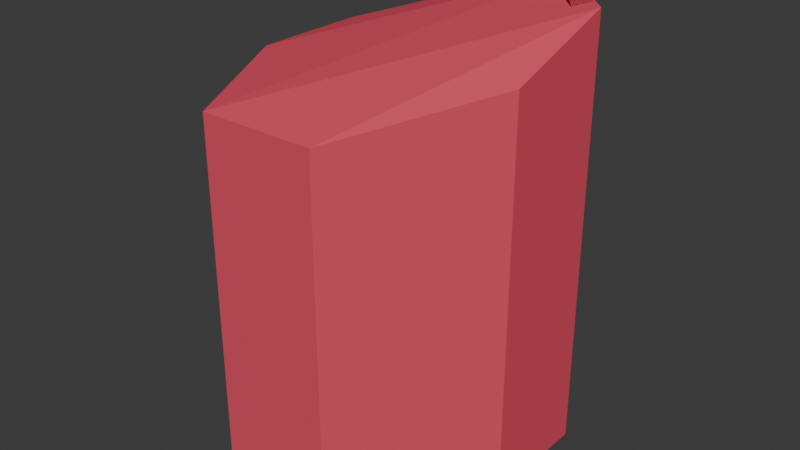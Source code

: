 # Source: conduitd.blend  (saved by Blender 4.2.66; exported with 4.5.12 LTS)
import bpy
from mathutils import Matrix  # noqa: F401  (used for matrix-valued properties, if any)

bpy.ops.wm.read_factory_settings(use_empty=True)
scene = bpy.context.scene
scene.name = 'Scene'

# ---- collections
col_collection = bpy.data.collections.new('Collection'); scene.collection.children.link(col_collection)

# ---- materials (node trees are filled in below, after node groups)
mat_f_im_flat_generic = bpy.data.materials.new('f_im flat_generic')
mat_f_im_flat_generic.diffuse_color = (0.7294, 0.06179, 0.455, 1.0)
mat_f_im_panel_i = bpy.data.materials.new('f_im panel_i')
mat_f_im_panel_i.diffuse_color = (0.5645, 0.7247, 0.2603, 1.0)
mat_hard_metal_thin_for = bpy.data.materials.new('hard_metal_thin_for')
mat_hard_metal_thin_for.diffuse_color = (0.7576, 0.08557, 0.1328, 1.0)

# ---- material node trees

# ---- world
world_world = bpy.data.worlds.new('World'); scene.world = world_world
world_world.use_nodes = True; world_world.node_tree.nodes.clear()
_N = world_world.node_tree.nodes; _L = world_world.node_tree.links
n0 = _N.new('ShaderNodeOutputWorld'); n0.name = 'World Output'; n0.location = (300, 300)
n1 = _N.new('ShaderNodeBackground'); n1.name = 'Background'; n1.location = (10, 300)
n1.inputs[0].default_value = (0.05088, 0.05088, 0.05088, 1.0)
_L.new(n1.outputs[0], n0.inputs[0])
n0.is_active_output = True
world_world.color = (0.05088, 0.05088, 0.05088)
world_world.sun_shadow_jitter_overblur = 0.0

# ---- meshes
me_conduitd = bpy.data.meshes.new('conduitD')
me_conduitd.from_pydata([(-0.001457, -0.004694, -45.69), (-30.81, -12.77, -45.69), (35.86, -0.004701, -56.76), (-35.87, 14.85, -56.76), (-30.81, 12.76, -56.76), (-12.76, -30.82, -56.76), (-14.86, -35.87, -56.76), (21.78, -21.79, -50.82), (30.81, -12.77, -45.69), (30.81, 12.76, -45.69), (12.76, 30.81, -45.69), (12.76, 30.81, -56.76), (-12.76, 30.81, -56.76), (-12.76, 30.81, -45.69), (-30.81, -12.77, -56.76), (-30.81, 12.76, -45.69), (-12.76, -30.82, -45.69), (12.76, -30.82, -45.69), (-14.86, 35.86, -56.76), (-35.87, 14.85, 37.1), (-35.87, -14.86, -56.76), (30.81, 12.76, 29.27), (-12.76, 30.81, 29.27), (-0.001457, -0.004692, 29.27), (15.79, 35.86, 44.37), (30.81, 12.76, 54.51), (-14.86, 35.86, 46.88), (-35.87, -14.86, 37.1), (14.85, -35.87, 37.1), (25.36, -25.36, 39.32), (30.81, -0.004699, 42.98), (30.81, -12.77, 29.27), (12.76, 30.81, 29.27), (-12.76, 30.81, 46.88), (-30.81, -12.77, 37.1), (-30.81, -12.77, 29.27), (-12.76, -30.82, 37.1), (-12.76, -30.82, 29.27), (12.76, -30.82, 37.1), (12.76, -30.82, 29.27), (14.85, 35.86, -56.76), (35.86, -0.0047, 42.98), (13.69, 30.81, 44.37), (21.78, 21.78, 60.23), (25.36, 25.36, 60.23), (35.86, 14.85, -56.76), (21.78, -21.79, 39.32), (30.81, -12.77, 40.02), (35.86, -14.86, -48.43), (35.86, -14.86, 40.02), (-35.87, -0.004691, 39.46), (-30.81, 12.76, 37.1), (-30.81, -0.004688, 39.46), (-30.81, 12.76, 29.27), (25.36, -25.36, -50.82), (12.76, -30.82, -56.76), (30.81, -0.004701, -56.76), (30.81, 12.76, -56.76), (35.86, 14.85, 54.51), (30.81, -12.77, -48.43), (-10.43, -53.59, 37.1), (-10.43, -53.59, -56.76), (10.42, -53.59, -56.76), (14.85, -35.87, -56.76), (-14.86, -35.87, 37.1), (-14.86, -49.16, 37.1), (14.85, -49.16, -56.76), (-14.86, -49.16, -56.76), (14.85, -49.16, 37.1), (10.42, -53.59, 37.1)], [], [(0, 9, 8), (0, 10, 9), (0, 13, 10), (0, 15, 13), (0, 1, 15), (0, 16, 1), (0, 17, 16), (0, 8, 17), (56, 2, 59), (2, 56, 45), (40, 45, 57), (57, 11, 40), (18, 40, 11), (11, 12, 18), (3, 18, 12), (12, 4, 3), (20, 3, 4), (4, 14, 20), (6, 20, 14), (14, 5, 6), (63, 6, 5), (5, 55, 63), (7, 54, 55), (7, 59, 48), (9, 59, 8), (59, 9, 57), (11, 57, 9), (9, 10, 11), (12, 11, 10), (10, 13, 12), (4, 12, 13), (13, 15, 4), (14, 4, 15), (15, 1, 14), (5, 14, 1), (1, 16, 5), (55, 5, 16), (16, 17, 55), (59, 7, 17), (17, 8, 59), (18, 3, 19), (50, 20, 27), (21, 23, 31), (32, 23, 21), (22, 23, 32), (53, 23, 22), (35, 23, 53), (37, 23, 35), (39, 23, 37), (31, 23, 39), (48, 29, 54), (49, 41, 47), (30, 47, 41), (44, 24, 43), (43, 25, 44), (24, 26, 42), (33, 42, 26), (26, 19, 33), (51, 33, 19), (50, 27, 52), (34, 52, 27), (27, 64, 34), (36, 34, 64), (64, 28, 36), (38, 36, 28), (28, 29, 38), (46, 38, 29), (47, 30, 31), (21, 31, 30), (25, 43, 21), (32, 21, 42), (42, 33, 32), (22, 32, 33), (33, 51, 22), (53, 22, 51), (52, 34, 53), (35, 53, 34), (34, 36, 35), (37, 35, 36), (36, 38, 37), (39, 37, 38), (38, 46, 39), (31, 39, 46), (58, 2, 45), (41, 49, 48), (24, 45, 40), (24, 44, 45), (26, 40, 18), (26, 24, 40), (19, 26, 18), (20, 50, 3), (64, 20, 6), (64, 27, 20), (29, 28, 54), (25, 30, 58), (30, 25, 21), (58, 41, 48), (41, 58, 30), (42, 43, 24), (43, 42, 21), (58, 44, 25), (44, 58, 45), (47, 46, 49), (46, 47, 31), (49, 29, 48), (29, 49, 46), (19, 50, 51), (50, 19, 3), (51, 52, 53), (52, 51, 50), (54, 28, 63), (54, 63, 55), (54, 7, 48), (7, 55, 17), (57, 56, 59), (56, 57, 45), (58, 48, 2), (2, 48, 59), (60, 61, 62), (60, 62, 69), (6, 63, 66), (66, 67, 6), (28, 64, 65), (65, 68, 28), (64, 6, 67), (67, 65, 64), (63, 28, 68), (68, 66, 63), (65, 67, 61), (61, 60, 65), (67, 66, 62), (62, 61, 67), (66, 68, 69), (69, 62, 66), (68, 65, 60), (60, 69, 68)])
me_conduitd.polygons.foreach_set('use_smooth', [True] * 136)
me_conduitd.polygons.foreach_set('material_index', [0, 0, 0, 0, 0, 0, 0, 0, 1, 1, 1, 1, 1, 1, 1, 1, 1, 1, 1, 1, 1, 1, 1, 1, 1, 1, 1, 1, 1, 1, 1, 1, 1, 1, 1, 1, 1, 1, 1, 1, 1, 1, 0, 0, 0, 0, 0, 0, 0, 0, 1, 1, 1, 1, 1, 1, 1, 1, 1, 1, 1, 1, 1, 1, 1, 1, 1, 1, 1, 1, 1, 1, 1, 1, 1, 1, 1, 1, 1, 1, 1, 1, 1, 1, 1, 1, 1, 1, 1, 1, 1, 1, 1, 1, 1, 1, 1, 1, 1, 1, 1, 1, 1, 1, 1, 1, 1, 1, 1, 1, 1, 1, 1, 1, 1, 1, 1, 1, 1, 1, 1, 1, 1, 1, 1, 1, 1, 1, 1, 1, 1, 1, 1, 1, 1, 1])
_k = set([(1, 15), (1, 16), (2, 45), (2, 48), (3, 18), (3, 20), (4, 12), (4, 14), (5, 14), (5, 55), (6, 20), (6, 67), (7, 55), (7, 59), (8, 9), (8, 17), (9, 10), (10, 13), (11, 12), (11, 57), (13, 15), (16, 17), (18, 40), (19, 26), (19, 50), (21, 31), (21, 32), (22, 32), (22, 53), (24, 26), (24, 44), (25, 30), (25, 43), (27, 50), (27, 64), (28, 29), (28, 68), (29, 49), (30, 47), (31, 39), (33, 42), (33, 51), (34, 36), (34, 52), (35, 37), (35, 53), (36, 38), (37, 39), (38, 46), (40, 45), (41, 49), (41, 58), (42, 43), (44, 58), (46, 47), (48, 54), (51, 52), (54, 63), (56, 57), (56, 59), (60, 61), (60, 65), (60, 69), (61, 62), (61, 67), (62, 66), (62, 69), (63, 66), (64, 65), (65, 67), (66, 68), (68, 69)])
me_conduitd.attributes.new('sharp_edge', 'BOOLEAN', 'EDGE').data.foreach_set('value', [ (min(e.vertices), max(e.vertices)) in _k for e in me_conduitd.edges])
_uv = me_conduitd.uv_layers.new(name='UVMap_0')
_uv.uv.foreach_set('vector', [0.6916, 0.03433, 0.6039, 0.07063, 0.6039, -0.00197, 0.6916, 0.03433, 0.6553, 0.122, 0.6039, 0.07063, 0.6916, 0.03433, 0.7279, 0.122, 0.6553, 0.122, 0.6916, 0.03433, 0.7792, 0.07063, 0.7279, 0.122, 0.6916, 0.03433, 0.7792, -0.00197, 0.7792, 0.07063, 0.6916, 0.03433, 0.7279, -0.05331, 0.7792, -0.00197, 0.6916, 0.03433, 0.6553, -0.05331, 0.7279, -0.05331, 0.6916, 0.03433, 0.6039, -0.00197, 0.6553, -0.05331, 0.5207, -0.9452, 0.5207, -1.018, 0.4978, -0.9452, 0.5207, -1.018, 0.5207, -0.9452, 0.5473, -1.018, 0.585, -0.7164, 0.5473, -1.018, 0.5436, -0.9452, 0.5436, -0.9452, 0.576, -0.6864, 0.585, -0.7164, 0.585, -0.2904, 0.585, -0.7164, 0.576, -0.6864, 0.576, -0.6864, 0.576, -0.3204, 0.585, -0.2904, 0.5473, 0.01089, 0.585, -0.2904, 0.576, -0.3204, 0.576, -0.3204, 0.5436, -0.06158, 0.5473, 0.01089, 0.494, 0.01089, 0.5473, 0.01089, 0.5436, -0.06158, 0.5436, -0.06158, 0.4978, -0.06158, 0.494, 0.01089, 0.4564, -0.2904, 0.494, 0.01089, 0.4978, -0.06158, 0.4978, -0.06158, 0.4654, -0.3204, 0.4564, -0.2904, 0.4564, -0.7164, 0.4564, -0.2904, 0.4654, -0.3204, 0.4654, -0.3204, 0.4654, -0.6864, 0.4564, -0.7164, 0.4816, -0.8158, 0.4752, -0.867, 0.4654, -0.6864, 0.4816, -0.8158, 0.4978, -0.9452, 0.494, -1.018, 0.185, -0.838, 0.3982, -0.88, 0.3982, -0.838, 0.3982, -0.88, 0.185, -0.838, 0.185, -1.008, 0.7129, -1.008, 0.9261, -1.008, 0.9261, -0.838, 0.9261, -0.838, 0.7129, -0.838, 0.7129, -1.008, 0.4996, -1.008, 0.7129, -1.008, 0.7129, -0.838, 0.7129, -0.838, 0.4996, -0.838, 0.4996, -1.008, 0.8053, -1.008, 1.018, -1.008, 1.018, -0.838, 1.018, -0.838, 0.8053, -0.838, 0.8053, -1.008, 0.5921, -1.008, 0.8053, -1.008, 0.8053, -0.838, 0.8053, -0.838, 0.5921, -0.838, 0.5921, -1.008, 0.4906, -1.008, 0.7038, -1.008, 0.7038, -0.838, 0.7038, -0.838, 0.4906, -0.838, 0.4906, -1.008, 0.2774, -1.008, 0.4906, -1.008, 0.4906, -0.838, 0.4906, -0.838, 0.2774, -0.838, 0.2774, -1.008, 0.3982, -0.88, 0.5048, -0.9167, 0.6114, -0.838, 0.6114, -0.838, 0.3982, -0.838, 0.3982, -0.88, 0.15, -1.008, 0.3982, -1.008, 0.3982, 0.4306, 0.5223, 0.4669, 0.6464, -1.008, 0.6464, 0.4306, 0.7792, 0.07063, 0.6916, 0.03433, 0.7792, -0.00197, 0.7279, 0.122, 0.6916, 0.03433, 0.7792, 0.07063, 0.6553, 0.122, 0.6916, 0.03433, 0.7279, 0.122, 0.6039, 0.07063, 0.6916, 0.03433, 0.6553, 0.122, 0.6039, -0.00197, 0.6916, 0.03433, 0.6039, 0.07063, 0.6553, -0.05331, 0.6916, 0.03433, 0.6039, -0.00197, 0.7279, -0.05331, 0.6916, 0.03433, 0.6553, -0.05331, 0.7792, -0.00197, 0.6916, 0.03433, 0.7279, -0.05331, 0.8053, -0.88, 0.6812, 0.4646, 0.6812, -0.9167, 0.494, -1.018, 0.5207, -1.018, 0.4978, -0.9452, 0.5207, -0.9452, 0.4978, -0.9452, 0.5207, -1.018, 0.5662, -0.867, 0.585, -0.7298, 0.5598, -0.8158, 0.5598, -0.8158, 0.5436, -0.9452, 0.5662, -0.867, 0.585, -0.7298, 0.585, -0.2904, 0.576, -0.6998, 0.576, -0.3204, 0.576, -0.6998, 0.585, -0.2904, 0.585, -0.2904, 0.5473, 0.01089, 0.576, -0.3204, 0.5436, -0.06158, 0.576, -0.3204, 0.5473, 0.01089, 0.5207, 0.01089, 0.494, 0.01089, 0.5207, -0.06158, 0.4978, -0.06158, 0.5207, -0.06158, 0.494, 0.01089, 0.494, 0.01089, 0.4564, -0.2904, 0.4978, -0.06158, 0.4654, -0.3204, 0.4978, -0.06158, 0.4564, -0.2904, 0.4564, -0.2904, 0.4564, -0.7164, 0.4654, -0.3204, 0.4654, -0.6864, 0.4654, -0.3204, 0.4564, -0.7164, 0.4564, -0.7164, 0.4752, -0.867, 0.4654, -0.6864, 0.4816, -0.8158, 0.4654, -0.6864, 0.4752, -0.867, 0.3982, 0.4754, 0.2916, 0.5208, 0.3982, 0.3107, 0.185, 0.3107, 0.3982, 0.3107, 0.2916, 0.5208, 0.9261, 0.6974, 0.8195, 0.7851, 0.9261, 0.3107, 0.7129, 0.3107, 0.9261, 0.3107, 0.7207, 0.542, 0.7207, 0.542, 0.4996, 0.5805, 0.7129, 0.3107, 0.4996, 0.3107, 0.7129, 0.3107, 0.4996, 0.5805, 1.018, 0.5805, 0.8053, 0.4306, 1.018, 0.3107, 0.8053, 0.3107, 1.018, 0.3107, 0.8053, 0.4306, 0.6987, 0.4669, 0.5921, 0.4306, 0.8053, 0.3107, 0.5921, 0.3107, 0.8053, 0.3107, 0.5921, 0.4306, 0.7038, 0.4306, 0.4906, 0.4306, 0.7038, 0.3107, 0.4906, 0.3107, 0.7038, 0.3107, 0.4906, 0.4306, 0.4906, 0.4306, 0.2774, 0.4306, 0.4906, 0.3107, 0.2774, 0.3107, 0.4906, 0.3107, 0.2774, 0.4306, 0.6114, 0.4306, 0.5048, 0.4646, 0.6114, 0.3107, 0.3982, 0.3107, 0.6114, 0.3107, 0.5048, 0.4646, 1.053, 0.6974, 0.9294, -1.008, 1.053, -1.008, 0.9294, 0.5208, 0.8053, 0.4754, 0.8053, -0.88, 0.4828, 0.542, 0.2424, -1.008, 0.4906, -1.008, 0.4828, 0.542, 0.3665, 0.7851, 0.2424, -1.008, 0.7388, 0.5805, 0.4906, -1.008, 0.7388, -1.008, 0.7388, 0.5805, 0.4828, 0.542, 0.4906, -1.008, 0.3982, 0.4306, 0.15, 0.5805, 0.15, -1.008, 0.6464, -1.008, 0.5223, 0.4669, 0.3982, -1.008, 0.7129, 0.4306, 0.4647, -1.008, 0.7129, -1.008, 0.7129, 0.4306, 0.4647, 0.4306, 0.4647, -1.008, 0.6812, 0.4646, 0.5571, 0.4306, 0.6812, -0.9167, 0.5436, -0.9452, 0.5207, -0.9452, 0.5473, -1.018, 0.2916, 0.5208, 0.185, 0.6974, 0.185, 0.3107, 1.053, 0.6974, 0.9294, 0.5208, 0.8053, -0.88, 0.5207, -1.018, 0.5473, -1.018, 0.5207, -0.9452, 0.576, -0.6998, 0.5598, -0.8158, 0.585, -0.7298, 0.8195, 0.7851, 0.7207, 0.542, 0.9261, 0.3107, 0.5473, -1.018, 0.5662, -0.867, 0.5436, -0.9452, 0.3665, 0.7851, 0.2424, 0.6974, 0.2424, -1.008, 0.4978, -0.9452, 0.4816, -0.8158, 0.494, -1.018, 0.5048, 0.4646, 0.3982, 0.4754, 0.3982, 0.3107, 0.8053, 0.4754, 0.6812, 0.4646, 0.8053, -0.88, 0.4752, -0.867, 0.494, -1.018, 0.4816, -0.8158, 0.5473, 0.01089, 0.5207, 0.01089, 0.5436, -0.06158, 0.5223, 0.4669, 0.3982, 0.4306, 0.3982, -1.008, 0.8053, 0.4306, 0.6987, 0.4669, 0.8053, 0.3107, 0.5207, -0.06158, 0.5436, -0.06158, 0.5207, 0.01089, 0.6812, -0.9167, 0.5571, 0.4306, 0.5571, -1.008, 0.4752, -0.867, 0.4564, -0.7164, 0.4654, -0.6864, 0.4752, -0.867, 0.4816, -0.8158, 0.494, -1.018, 0.5048, -0.9167, 0.6114, -1.008, 0.6114, -0.838, 0.185, -1.008, 0.2916, -1.008, 0.3982, -0.88, 0.5207, -0.9452, 0.5436, -0.9452, 0.5473, -1.018, 1.053, 0.6974, 0.8053, -0.88, 0.9294, -1.008, 0.5207, -1.018, 0.494, -1.018, 0.4978, -0.9452, 0.8112, 0.4306, 0.8112, -1.008, 0.9854, -1.008, 0.8112, 0.4306, 0.9854, -1.008, 0.9854, 0.4306, 0.4564, -0.2904, 0.4564, -0.7164, 0.4325, -0.7164, 0.4325, -0.7164, 0.4325, -0.2904, 0.4564, -0.2904, 0.4564, -0.7164, 0.4564, -0.2904, 0.4325, -0.2904, 0.4325, -0.2904, 0.4325, -0.7164, 0.4564, -0.7164, 0.7492, 0.4306, 0.7492, -1.008, 0.8602, -1.008, 0.8602, -1.008, 0.8602, 0.4306, 0.7492, 0.4306, 0.5571, -1.008, 0.5571, 0.4306, 0.4461, 0.4306, 0.4461, 0.4306, 0.4461, -1.008, 0.5571, -1.008, 0.7588, 0.4306, 0.7588, -1.008, 0.8112, -1.008, 0.8112, -1.008, 0.8112, 0.4306, 0.7588, 0.4306, 0.4325, -0.2904, 0.4325, -0.7164, 0.4246, -0.6529, 0.4246, -0.6529, 0.4246, -0.3539, 0.4325, -0.2904, 0.4461, -1.008, 0.4461, 0.4306, 0.3937, 0.4306, 0.3937, 0.4306, 0.3937, -1.008, 0.4461, -1.008, 0.4325, -0.7164, 0.4325, -0.2904, 0.4246, -0.3539, 0.4246, -0.3539, 0.4246, -0.6529, 0.4325, -0.7164])
me_conduitd.materials.append(mat_f_im_flat_generic)
me_conduitd.materials.append(mat_f_im_panel_i)
me_conduitd.update()
me_conduitd_havok = bpy.data.meshes.new('$conduitD_havok')
me_conduitd_havok.from_pydata([(36.35, -6.356, -56.8), (36.35, 23.76, -56.8), (15.06, 45.05, -56.8), (-15.06, 45.05, -56.8), (-36.35, 23.76, -56.8), (-36.35, -6.356, -56.8), (-15.06, -45.05, -56.8), (15.06, -45.05, -56.8), (36.35, -6.356, 46.78), (36.35, 23.76, 56.8), (15.06, 45.05, 56.8), (-15.06, 45.05, 47.12), (-36.35, 23.76, 40.78), (-36.35, -6.356, 40.78), (-15.06, -45.05, 40.78), (15.06, -45.05, 40.78)], [], [(15, 7, 0, 8), (4, 5, 13, 12), (5, 4, 3), (5, 3, 2), (5, 2, 1), (5, 1, 0), (3, 4, 12, 11), (15, 9, 14), (7, 6, 5, 0), (14, 6, 7, 15), (10, 13, 14, 9), (8, 9, 15), (5, 6, 14, 13), (11, 12, 10), (12, 13, 10), (8, 0, 1, 9), (11, 10, 2, 3), (10, 9, 1, 2)])
me_conduitd_havok.materials.append(mat_hard_metal_thin_for)
me_conduitd_havok.update()
me_conduitd_1 = bpy.data.meshes.new('@conduitD')
me_conduitd_1.from_pydata([(-0.001457, -0.004694, -45.69), (-30.81, -12.77, -45.69), (35.86, -0.004701, -56.76), (-35.87, 14.85, -56.76), (-30.81, 12.76, -56.76), (-12.76, -30.82, -56.76), (-14.86, -35.87, -56.76), (21.78, -21.79, -50.82), (30.81, -12.77, -45.69), (30.81, 12.76, -45.69), (12.76, 30.81, -45.69), (12.76, 30.81, -56.76), (-12.76, 30.81, -56.76), (-12.76, 30.81, -45.69), (-30.81, -12.77, -56.76), (-30.81, 12.76, -45.69), (-12.76, -30.82, -45.69), (12.76, -30.82, -45.69), (-14.86, 35.86, -56.76), (-35.87, 14.85, 37.1), (-35.87, -14.86, -56.76), (30.81, 12.76, 29.27), (-12.76, 30.81, 29.27), (-0.001457, -0.004692, 29.27), (15.79, 35.86, 44.37), (30.81, 12.76, 54.51), (-14.86, 35.86, 46.88), (-35.87, -14.86, 37.1), (14.85, -35.87, 37.1), (25.36, -25.36, 39.32), (30.81, -0.004699, 42.98), (30.81, -12.77, 29.27), (12.76, 30.81, 29.27), (-12.76, 30.81, 46.88), (-30.81, -12.77, 37.1), (-30.81, -12.77, 29.27), (-12.76, -30.82, 37.1), (-12.76, -30.82, 29.27), (12.76, -30.82, 37.1), (12.76, -30.82, 29.27), (14.85, 35.86, -56.76), (35.86, -0.0047, 42.98), (13.69, 30.81, 44.37), (21.78, 21.78, 60.23), (25.36, 25.36, 60.23), (35.86, 14.85, -56.76), (21.78, -21.79, 39.32), (30.81, -12.77, 40.02), (35.86, -14.86, -48.43), (35.86, -14.86, 40.02), (-35.87, -0.004691, 39.46), (-30.81, 12.76, 37.1), (-30.81, -0.004688, 39.46), (-30.81, 12.76, 29.27), (25.36, -25.36, -50.82), (12.76, -30.82, -56.76), (30.81, -0.004701, -56.76), (30.81, 12.76, -56.76), (35.86, 14.85, 54.51), (30.81, -12.77, -48.43), (-10.43, -53.59, 37.1), (-10.43, -53.59, -56.76), (10.42, -53.59, -56.76), (14.85, -35.87, -56.76), (-14.86, -35.87, 37.1), (-14.86, -49.16, 37.1), (14.85, -49.16, -56.76), (-14.86, -49.16, -56.76), (14.85, -49.16, 37.1), (10.42, -53.59, 37.1)], [], [(0, 9, 8), (0, 10, 9), (0, 13, 10), (0, 15, 13), (0, 1, 15), (0, 16, 1), (0, 17, 16), (0, 8, 17), (56, 2, 59), (2, 56, 45), (40, 45, 57), (57, 11, 40), (18, 40, 11), (11, 12, 18), (3, 18, 12), (12, 4, 3), (20, 3, 4), (4, 14, 20), (6, 20, 14), (14, 5, 6), (63, 6, 5), (5, 55, 63), (7, 54, 55), (7, 59, 48), (9, 59, 8), (59, 9, 57), (11, 57, 9), (9, 10, 11), (12, 11, 10), (10, 13, 12), (4, 12, 13), (13, 15, 4), (14, 4, 15), (15, 1, 14), (5, 14, 1), (1, 16, 5), (55, 5, 16), (16, 17, 55), (59, 7, 17), (17, 8, 59), (18, 3, 19), (50, 20, 27), (21, 23, 31), (32, 23, 21), (22, 23, 32), (53, 23, 22), (35, 23, 53), (37, 23, 35), (39, 23, 37), (31, 23, 39), (48, 29, 54), (49, 41, 47), (30, 47, 41), (44, 24, 43), (43, 25, 44), (24, 26, 42), (33, 42, 26), (26, 19, 33), (51, 33, 19), (50, 27, 52), (34, 52, 27), (27, 64, 34), (36, 34, 64), (64, 28, 36), (38, 36, 28), (28, 29, 38), (46, 38, 29), (47, 30, 31), (21, 31, 30), (25, 43, 21), (32, 21, 42), (42, 33, 32), (22, 32, 33), (33, 51, 22), (53, 22, 51), (52, 34, 53), (35, 53, 34), (34, 36, 35), (37, 35, 36), (36, 38, 37), (39, 37, 38), (38, 46, 39), (31, 39, 46), (58, 2, 45), (41, 49, 48), (24, 45, 40), (24, 44, 45), (26, 40, 18), (26, 24, 40), (19, 26, 18), (20, 50, 3), (64, 20, 6), (64, 27, 20), (29, 28, 54), (25, 30, 58), (30, 25, 21), (58, 41, 48), (41, 58, 30), (42, 43, 24), (43, 42, 21), (58, 44, 25), (44, 58, 45), (47, 46, 49), (46, 47, 31), (49, 29, 48), (29, 49, 46), (19, 50, 51), (50, 19, 3), (51, 52, 53), (52, 51, 50), (54, 28, 63), (54, 63, 55), (54, 7, 48), (7, 55, 17), (57, 56, 59), (56, 57, 45), (58, 48, 2), (2, 48, 59), (60, 61, 62), (60, 62, 69), (6, 63, 66), (66, 67, 6), (28, 64, 65), (65, 68, 28), (64, 6, 67), (67, 65, 64), (63, 28, 68), (68, 66, 63), (65, 67, 61), (61, 60, 65), (67, 66, 62), (62, 61, 67), (66, 68, 69), (69, 62, 66), (68, 65, 60), (60, 69, 68)])
me_conduitd_1.polygons.foreach_set('use_smooth', [True] * 136)
_k = set([(1, 15), (1, 16), (2, 45), (2, 48), (3, 18), (3, 20), (4, 12), (4, 14), (5, 14), (5, 55), (6, 20), (6, 67), (7, 55), (7, 59), (8, 9), (8, 17), (9, 10), (10, 13), (11, 12), (11, 57), (13, 15), (16, 17), (18, 40), (19, 26), (19, 50), (21, 31), (21, 32), (22, 32), (22, 53), (24, 26), (24, 44), (25, 30), (25, 43), (27, 50), (27, 64), (28, 29), (28, 68), (29, 49), (30, 47), (31, 39), (33, 42), (33, 51), (34, 36), (34, 52), (35, 37), (35, 53), (36, 38), (37, 39), (38, 46), (40, 45), (41, 49), (41, 58), (42, 43), (44, 58), (46, 47), (48, 54), (51, 52), (54, 63), (56, 57), (56, 59), (60, 61), (60, 65), (60, 69), (61, 62), (61, 67), (62, 66), (62, 69), (63, 66), (64, 65), (65, 67), (66, 68), (68, 69)])
me_conduitd_1.attributes.new('sharp_edge', 'BOOLEAN', 'EDGE').data.foreach_set('value', [ (min(e.vertices), max(e.vertices)) in _k for e in me_conduitd_1.edges])
_uv = me_conduitd_1.uv_layers.new(name='UVMap_0')
_uv.uv.foreach_set('vector', [0.6916, 0.03433, 0.6039, 0.07063, 0.6039, -0.00197, 0.6916, 0.03433, 0.6553, 0.122, 0.6039, 0.07063, 0.6916, 0.03433, 0.7279, 0.122, 0.6553, 0.122, 0.6916, 0.03433, 0.7792, 0.07063, 0.7279, 0.122, 0.6916, 0.03433, 0.7792, -0.00197, 0.7792, 0.07063, 0.6916, 0.03433, 0.7279, -0.05331, 0.7792, -0.00197, 0.6916, 0.03433, 0.6553, -0.05331, 0.7279, -0.05331, 0.6916, 0.03433, 0.6039, -0.00197, 0.6553, -0.05331, 0.5207, -0.9452, 0.5207, -1.018, 0.4978, -0.9452, 0.5207, -1.018, 0.5207, -0.9452, 0.5473, -1.018, 0.585, -0.7164, 0.5473, -1.018, 0.5436, -0.9452, 0.5436, -0.9452, 0.576, -0.6864, 0.585, -0.7164, 0.585, -0.2904, 0.585, -0.7164, 0.576, -0.6864, 0.576, -0.6864, 0.576, -0.3204, 0.585, -0.2904, 0.5473, 0.01089, 0.585, -0.2904, 0.576, -0.3204, 0.576, -0.3204, 0.5436, -0.06158, 0.5473, 0.01089, 0.494, 0.01089, 0.5473, 0.01089, 0.5436, -0.06158, 0.5436, -0.06158, 0.4978, -0.06158, 0.494, 0.01089, 0.4564, -0.2904, 0.494, 0.01089, 0.4978, -0.06158, 0.4978, -0.06158, 0.4654, -0.3204, 0.4564, -0.2904, 0.4564, -0.7164, 0.4564, -0.2904, 0.4654, -0.3204, 0.4654, -0.3204, 0.4654, -0.6864, 0.4564, -0.7164, 0.4816, -0.8158, 0.4752, -0.867, 0.4654, -0.6864, 0.4816, -0.8158, 0.4978, -0.9452, 0.494, -1.018, 0.185, -0.838, 0.3982, -0.88, 0.3982, -0.838, 0.3982, -0.88, 0.185, -0.838, 0.185, -1.008, 0.7129, -1.008, 0.9261, -1.008, 0.9261, -0.838, 0.9261, -0.838, 0.7129, -0.838, 0.7129, -1.008, 0.4996, -1.008, 0.7129, -1.008, 0.7129, -0.838, 0.7129, -0.838, 0.4996, -0.838, 0.4996, -1.008, 0.8053, -1.008, 1.018, -1.008, 1.018, -0.838, 1.018, -0.838, 0.8053, -0.838, 0.8053, -1.008, 0.5921, -1.008, 0.8053, -1.008, 0.8053, -0.838, 0.8053, -0.838, 0.5921, -0.838, 0.5921, -1.008, 0.4906, -1.008, 0.7038, -1.008, 0.7038, -0.838, 0.7038, -0.838, 0.4906, -0.838, 0.4906, -1.008, 0.2774, -1.008, 0.4906, -1.008, 0.4906, -0.838, 0.4906, -0.838, 0.2774, -0.838, 0.2774, -1.008, 0.3982, -0.88, 0.5048, -0.9167, 0.6114, -0.838, 0.6114, -0.838, 0.3982, -0.838, 0.3982, -0.88, 0.15, -1.008, 0.3982, -1.008, 0.3982, 0.4306, 0.5223, 0.4669, 0.6464, -1.008, 0.6464, 0.4306, 0.7792, 0.07063, 0.6916, 0.03433, 0.7792, -0.00197, 0.7279, 0.122, 0.6916, 0.03433, 0.7792, 0.07063, 0.6553, 0.122, 0.6916, 0.03433, 0.7279, 0.122, 0.6039, 0.07063, 0.6916, 0.03433, 0.6553, 0.122, 0.6039, -0.00197, 0.6916, 0.03433, 0.6039, 0.07063, 0.6553, -0.05331, 0.6916, 0.03433, 0.6039, -0.00197, 0.7279, -0.05331, 0.6916, 0.03433, 0.6553, -0.05331, 0.7792, -0.00197, 0.6916, 0.03433, 0.7279, -0.05331, 0.8053, -0.88, 0.6812, 0.4646, 0.6812, -0.9167, 0.494, -1.018, 0.5207, -1.018, 0.4978, -0.9452, 0.5207, -0.9452, 0.4978, -0.9452, 0.5207, -1.018, 0.5662, -0.867, 0.585, -0.7298, 0.5598, -0.8158, 0.5598, -0.8158, 0.5436, -0.9452, 0.5662, -0.867, 0.585, -0.7298, 0.585, -0.2904, 0.576, -0.6998, 0.576, -0.3204, 0.576, -0.6998, 0.585, -0.2904, 0.585, -0.2904, 0.5473, 0.01089, 0.576, -0.3204, 0.5436, -0.06158, 0.576, -0.3204, 0.5473, 0.01089, 0.5207, 0.01089, 0.494, 0.01089, 0.5207, -0.06158, 0.4978, -0.06158, 0.5207, -0.06158, 0.494, 0.01089, 0.494, 0.01089, 0.4564, -0.2904, 0.4978, -0.06158, 0.4654, -0.3204, 0.4978, -0.06158, 0.4564, -0.2904, 0.4564, -0.2904, 0.4564, -0.7164, 0.4654, -0.3204, 0.4654, -0.6864, 0.4654, -0.3204, 0.4564, -0.7164, 0.4564, -0.7164, 0.4752, -0.867, 0.4654, -0.6864, 0.4816, -0.8158, 0.4654, -0.6864, 0.4752, -0.867, 0.3982, 0.4754, 0.2916, 0.5208, 0.3982, 0.3107, 0.185, 0.3107, 0.3982, 0.3107, 0.2916, 0.5208, 0.9261, 0.6974, 0.8195, 0.7851, 0.9261, 0.3107, 0.7129, 0.3107, 0.9261, 0.3107, 0.7207, 0.542, 0.7207, 0.542, 0.4996, 0.5805, 0.7129, 0.3107, 0.4996, 0.3107, 0.7129, 0.3107, 0.4996, 0.5805, 1.018, 0.5805, 0.8053, 0.4306, 1.018, 0.3107, 0.8053, 0.3107, 1.018, 0.3107, 0.8053, 0.4306, 0.6987, 0.4669, 0.5921, 0.4306, 0.8053, 0.3107, 0.5921, 0.3107, 0.8053, 0.3107, 0.5921, 0.4306, 0.7038, 0.4306, 0.4906, 0.4306, 0.7038, 0.3107, 0.4906, 0.3107, 0.7038, 0.3107, 0.4906, 0.4306, 0.4906, 0.4306, 0.2774, 0.4306, 0.4906, 0.3107, 0.2774, 0.3107, 0.4906, 0.3107, 0.2774, 0.4306, 0.6114, 0.4306, 0.5048, 0.4646, 0.6114, 0.3107, 0.3982, 0.3107, 0.6114, 0.3107, 0.5048, 0.4646, 1.053, 0.6974, 0.9294, -1.008, 1.053, -1.008, 0.9294, 0.5208, 0.8053, 0.4754, 0.8053, -0.88, 0.4828, 0.542, 0.2424, -1.008, 0.4906, -1.008, 0.4828, 0.542, 0.3665, 0.7851, 0.2424, -1.008, 0.7388, 0.5805, 0.4906, -1.008, 0.7388, -1.008, 0.7388, 0.5805, 0.4828, 0.542, 0.4906, -1.008, 0.3982, 0.4306, 0.15, 0.5805, 0.15, -1.008, 0.6464, -1.008, 0.5223, 0.4669, 0.3982, -1.008, 0.7129, 0.4306, 0.4647, -1.008, 0.7129, -1.008, 0.7129, 0.4306, 0.4647, 0.4306, 0.4647, -1.008, 0.6812, 0.4646, 0.5571, 0.4306, 0.6812, -0.9167, 0.5436, -0.9452, 0.5207, -0.9452, 0.5473, -1.018, 0.2916, 0.5208, 0.185, 0.6974, 0.185, 0.3107, 1.053, 0.6974, 0.9294, 0.5208, 0.8053, -0.88, 0.5207, -1.018, 0.5473, -1.018, 0.5207, -0.9452, 0.576, -0.6998, 0.5598, -0.8158, 0.585, -0.7298, 0.8195, 0.7851, 0.7207, 0.542, 0.9261, 0.3107, 0.5473, -1.018, 0.5662, -0.867, 0.5436, -0.9452, 0.3665, 0.7851, 0.2424, 0.6974, 0.2424, -1.008, 0.4978, -0.9452, 0.4816, -0.8158, 0.494, -1.018, 0.5048, 0.4646, 0.3982, 0.4754, 0.3982, 0.3107, 0.8053, 0.4754, 0.6812, 0.4646, 0.8053, -0.88, 0.4752, -0.867, 0.494, -1.018, 0.4816, -0.8158, 0.5473, 0.01089, 0.5207, 0.01089, 0.5436, -0.06158, 0.5223, 0.4669, 0.3982, 0.4306, 0.3982, -1.008, 0.8053, 0.4306, 0.6987, 0.4669, 0.8053, 0.3107, 0.5207, -0.06158, 0.5436, -0.06158, 0.5207, 0.01089, 0.6812, -0.9167, 0.5571, 0.4306, 0.5571, -1.008, 0.4752, -0.867, 0.4564, -0.7164, 0.4654, -0.6864, 0.4752, -0.867, 0.4816, -0.8158, 0.494, -1.018, 0.5048, -0.9167, 0.6114, -1.008, 0.6114, -0.838, 0.185, -1.008, 0.2916, -1.008, 0.3982, -0.88, 0.5207, -0.9452, 0.5436, -0.9452, 0.5473, -1.018, 1.053, 0.6974, 0.8053, -0.88, 0.9294, -1.008, 0.5207, -1.018, 0.494, -1.018, 0.4978, -0.9452, 0.8112, 0.4306, 0.8112, -1.008, 0.9854, -1.008, 0.8112, 0.4306, 0.9854, -1.008, 0.9854, 0.4306, 0.4564, -0.2904, 0.4564, -0.7164, 0.4325, -0.7164, 0.4325, -0.7164, 0.4325, -0.2904, 0.4564, -0.2904, 0.4564, -0.7164, 0.4564, -0.2904, 0.4325, -0.2904, 0.4325, -0.2904, 0.4325, -0.7164, 0.4564, -0.7164, 0.7492, 0.4306, 0.7492, -1.008, 0.8602, -1.008, 0.8602, -1.008, 0.8602, 0.4306, 0.7492, 0.4306, 0.5571, -1.008, 0.5571, 0.4306, 0.4461, 0.4306, 0.4461, 0.4306, 0.4461, -1.008, 0.5571, -1.008, 0.7588, 0.4306, 0.7588, -1.008, 0.8112, -1.008, 0.8112, -1.008, 0.8112, 0.4306, 0.7588, 0.4306, 0.4325, -0.2904, 0.4325, -0.7164, 0.4246, -0.6529, 0.4246, -0.6529, 0.4246, -0.3539, 0.4325, -0.2904, 0.4461, -1.008, 0.4461, 0.4306, 0.3937, 0.4306, 0.3937, 0.4306, 0.3937, -1.008, 0.4461, -1.008, 0.4325, -0.7164, 0.4325, -0.2904, 0.4246, -0.3539, 0.4246, -0.3539, 0.4246, -0.6529, 0.4325, -0.7164])
me_conduitd_1.materials.append(mat_hard_metal_thin_for)
me_conduitd_1.update()
arm_armature = bpy.data.armatures.new('Armature')  # bones are not reproduced

# ---- objects
ob_armature = bpy.data.objects.new('Armature', arm_armature)
ob_conduitd = bpy.data.objects.new('conduitD', me_conduitd)
ob_conduitd_havok = bpy.data.objects.new('$conduitD_havok', me_conduitd_havok)
ob_conduitd_1 = bpy.data.objects.new('@conduitD', me_conduitd_1)

# ---- transforms, parenting, visibility, modifiers, constraints
ob_armature.location = (0.0, 0.0, 0.0)
ob_conduitd.parent = ob_armature
ob_conduitd.location = (0.0, 0.0, 57.05)
_vg = ob_conduitd.vertex_groups.new(name='frame conduitD')
_vg.add([0, 1, 2, 3, 4, 5, 6, 7, 8, 9, 10, 11, 12, 13, 14, 15, 16, 17, 18, 19, 20, 21, 22, 23, 24, 25, 26, 27, 28, 29, 30, 31, 32, 33, 34, 35, 36, 37, 38, 39, 40, 41, 42, 43, 44, 45, 46, 47, 48, 49, 50, 51, 52, 53, 54, 55, 56, 57, 58, 59, 60, 61, 62, 63, 64, 65, 66, 67, 68, 69], 1.0, 'REPLACE')
_m = ob_conduitd.modifiers.new('Armature', 'ARMATURE')
_m.object = ob_armature
ob_conduitd_havok.parent = ob_armature
ob_conduitd_havok.location = (-0.2017, -8.589, 56.8)
ob_conduitd_1.parent = ob_armature
ob_conduitd_1.location = (0.0, 0.0, 57.05)
_vg = ob_conduitd_1.vertex_groups.new(name='frame conduitD')
_vg.add([0, 1, 2, 3, 4, 5, 6, 7, 8, 9, 10, 11, 12, 13, 14, 15, 16, 17, 18, 19, 20, 21, 22, 23, 24, 25, 26, 27, 28, 29, 30, 31, 32, 33, 34, 35, 36, 37, 38, 39, 40, 41, 42, 43, 44, 45, 46, 47, 48, 49, 50, 51, 52, 53, 54, 55, 56, 57, 58, 59, 60, 61, 62, 63, 64, 65, 66, 67, 68, 69], 1.0, 'REPLACE')
_m = ob_conduitd_1.modifiers.new('Armature', 'ARMATURE')
_m.object = ob_armature

# ---- collection membership
col_collection.objects.link(ob_armature)
col_collection.objects.link(ob_conduitd)
col_collection.objects.link(ob_conduitd_havok)
col_collection.objects.link(ob_conduitd_1)

# ---- scene / render settings (as saved in the file)
scene.frame_start = 1; scene.frame_end = 250; scene.frame_set(1)
scene.render.engine = 'BLENDER_EEVEE_NEXT'
bpy.context.view_layer.update()

# ---- added for rendering (the .blend has no active camera and no usable light): camera, sun
cam_auto = bpy.data.cameras.new('AutoCamera')
cam_auto.lens = 50.0
cam_auto.sensor_width = 36.0
cam_auto.clip_end = 2675.93
ob_auto_camera = bpy.data.objects.new('AutoCamera', cam_auto)
scene.collection.objects.link(ob_auto_camera)
ob_auto_camera.location = (152.274, -191.56, 180.622)
ob_auto_camera.rotation_euler = (1.09748, -7.21219e-08, 0.694738)
scene.camera = ob_auto_camera
light_auto_sun = bpy.data.lights.new('AutoSun', 'SUN')
light_auto_sun.energy = 3.0
light_auto_sun.angle = 0.0523599
ob_auto_sun = bpy.data.objects.new('AutoSun', light_auto_sun)
scene.collection.objects.link(ob_auto_sun)
ob_auto_sun.rotation_euler = (0.872665, 0.174533, 0.523599)
bpy.context.view_layer.update()
